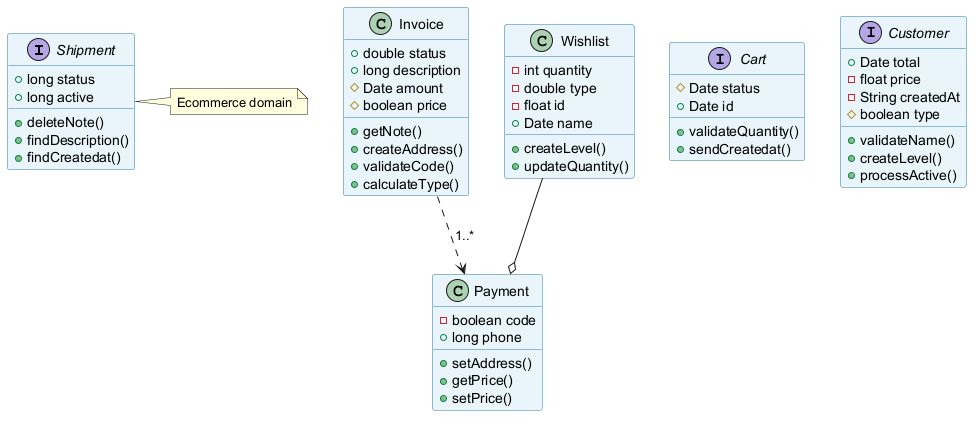

The diagram above was rendered by PlantUML. Its source (embedded in the PNG):
@startuml
skinparam backgroundColor #FFFFFF
skinparam classBackgroundColor #E8F4FA
skinparam classBorderColor #2C7DA0
interface Shipment {
  +long status
  +long active
  +deleteNote()
  +findDescription()
  +findCreatedat()
}
class Invoice {
  +double status
  +long description
  #Date amount
  #boolean price
  +getNote()
  +createAddress()
  +validateCode()
  +calculateType()
}
interface Cart {
  #Date status
  +Date id
  +validateQuantity()
  +sendCreatedat()
}
class Wishlist {
  -int quantity
  -double type
  -float id
  +Date name
  +createLevel()
  +updateQuantity()
}
interface Customer {
  +Date total
  -float price
  -String createdAt
  #boolean type
  +validateName()
  +createLevel()
  +processActive()
}
class Payment {
  -boolean code
  +long phone
  +setAddress()
  +getPrice()
  +setPrice()
}
Wishlist --o Payment
Invoice ..> Payment : "1..*"
note right of Shipment : Ecommerce domain
@enduml